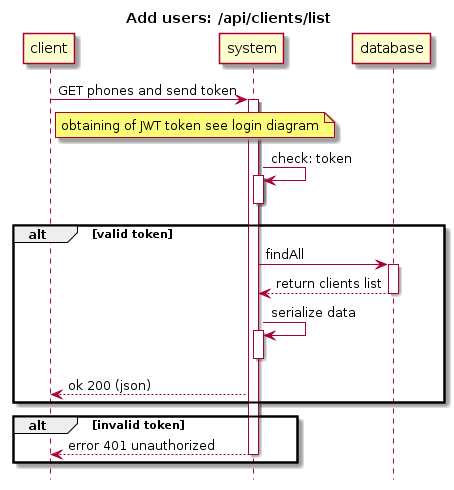

The diagram above was rendered by PlantUML. Its source (embedded in the PNG):
@startuml
hide footbox
title Add users: /api/clients/list
client -> system: GET phones and send token
note right client: obtaining of JWT token see login diagram

activate system
system -> system: check: token
activate system
deactivate system

alt valid token

system -> database: findAll
activate database

database --> system : return clients list
deactivate database

system -> system: serialize data
activate system
deactivate system

system --> client: ok 200 (json)

end

alt invalid token

system --> client: error 401 unauthorized
deactivate system

end
@enduml